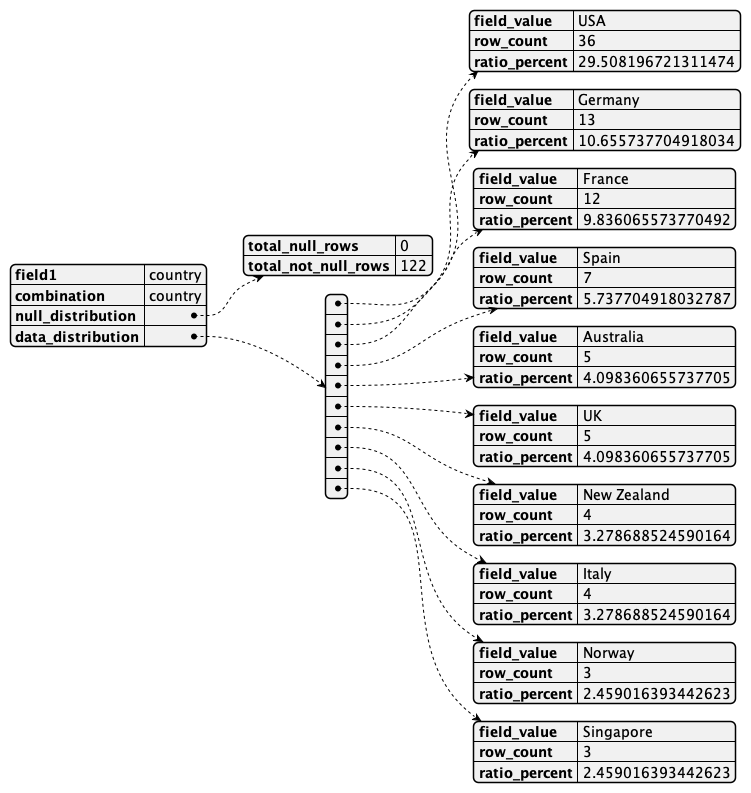

The diagram above was rendered by PlantUML. Its source (embedded in the PNG):
@startjson
{
    "field1": "country",
    "combination": "country",
    "null_distribution": {
        "total_null_rows": 0,
        "total_not_null_rows": 122
    },
    "data_distribution": [
        {
            "field_value": "USA",
            "row_count": 36,
            "ratio_percent": 29.508196721311474
        },
        {
            "field_value": "Germany",
            "row_count": 13,
            "ratio_percent": 10.655737704918034
        },
        {
            "field_value": "France",
            "row_count": 12,
            "ratio_percent": 9.836065573770492
        },
        {
            "field_value": "Spain",
            "row_count": 7,
            "ratio_percent": 5.737704918032787
        },
        {
            "field_value": "Australia",
            "row_count": 5,
            "ratio_percent": 4.098360655737705
        },
        {
            "field_value": "UK",
            "row_count": 5,
            "ratio_percent": 4.098360655737705
        },
        {
            "field_value": "New Zealand",
            "row_count": 4,
            "ratio_percent": 3.278688524590164
        },
        {
            "field_value": "Italy",
            "row_count": 4,
            "ratio_percent": 3.278688524590164
        },
        {
            "field_value": "Norway",
            "row_count": 3,
            "ratio_percent": 2.459016393442623
        },
        {
            "field_value": "Singapore",
            "row_count": 3,
            "ratio_percent": 2.459016393442623
        }
    ]
}
@endjson